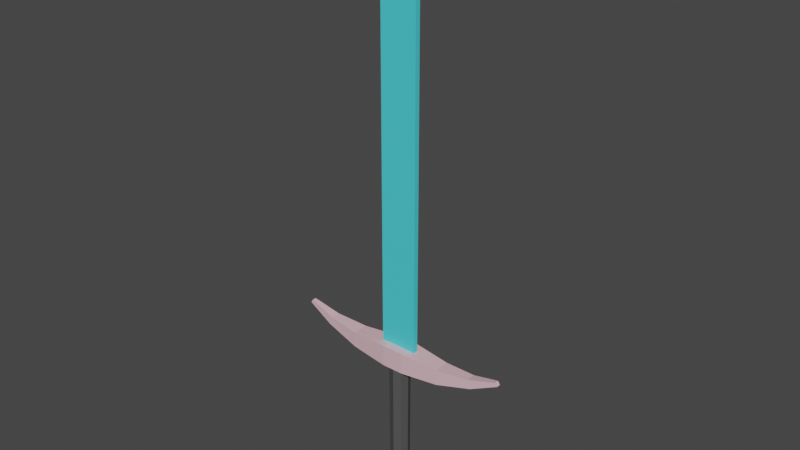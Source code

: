 # Source: TestSword.blend  (saved by Blender 2.80.75; exported with 4.5.12 LTS)
import bpy
from mathutils import Matrix  # noqa: F401  (used for matrix-valued properties, if any)

bpy.ops.wm.read_factory_settings(use_empty=True)
scene = bpy.context.scene
scene.name = 'Scene'

# ---- collections
col_collection = bpy.data.collections.new('Collection'); scene.collection.children.link(col_collection)

# ---- materials (node trees are filled in below, after node groups)
mat_blade = bpy.data.materials.new('Blade')
mat_blade.use_transparent_shadow = False
mat_grib = bpy.data.materials.new('Grib')
mat_grib.use_transparent_shadow = False
mat_part = bpy.data.materials.new('Part')
mat_part.use_transparent_shadow = False

# ---- material node trees
mat_blade.use_nodes = True; mat_blade.node_tree.nodes.clear()
_N = mat_blade.node_tree.nodes; _L = mat_blade.node_tree.links
n0 = _N.new('ShaderNodeOutputMaterial'); n0.name = 'Material Output'; n0.location = (300, 300)
n1 = _N.new('ShaderNodeBsdfPrincipled'); n1.name = 'Principled BSDF'; n1.location = (10, 300)
n1.distribution = 'GGX'
n1.subsurface_method = 'BURLEY'
n1.inputs[0].default_value = (0.07333, 0.7108, 0.8, 1.0)
n1.inputs[3].default_value = 1.45
n1.inputs[27].default_value = (0.0, 0.0, 0.0, 1.0)
n1.inputs[28].default_value = 1.0
_L.new(n1.outputs[0], n0.inputs[0])
n0.is_active_output = True
mat_grib.use_nodes = True; mat_grib.node_tree.nodes.clear()
_N = mat_grib.node_tree.nodes; _L = mat_grib.node_tree.links
n0 = _N.new('ShaderNodeOutputMaterial'); n0.name = 'Material Output'; n0.location = (300, 300)
n1 = _N.new('ShaderNodeBsdfPrincipled'); n1.name = 'Principled BSDF'; n1.location = (10, 300)
n1.distribution = 'GGX'
n1.subsurface_method = 'BURLEY'
n1.inputs[0].default_value = (0.08001, 0.08001, 0.08001, 1.0)
n1.inputs[3].default_value = 1.45
n1.inputs[27].default_value = (0.0, 0.0, 0.0, 1.0)
n1.inputs[28].default_value = 1.0
_L.new(n1.outputs[0], n0.inputs[0])
n0.is_active_output = True
mat_part.use_nodes = True; mat_part.node_tree.nodes.clear()
_N = mat_part.node_tree.nodes; _L = mat_part.node_tree.links
n0 = _N.new('ShaderNodeOutputMaterial'); n0.name = 'Material Output'; n0.location = (300, 300)
n1 = _N.new('ShaderNodeBsdfPrincipled'); n1.name = 'Principled BSDF'; n1.location = (10, 300)
n1.distribution = 'GGX'
n1.subsurface_method = 'BURLEY'
n1.inputs[0].default_value = (0.8, 0.5149, 0.5705, 1.0)
n1.inputs[3].default_value = 1.45
n1.inputs[27].default_value = (0.0, 0.0, 0.0, 1.0)
n1.inputs[28].default_value = 1.0
_L.new(n1.outputs[0], n0.inputs[0])
n0.is_active_output = True

# ---- world
world_world = bpy.data.worlds.new('World'); scene.world = world_world
world_world.use_nodes = True; world_world.node_tree.nodes.clear()
_N = world_world.node_tree.nodes; _L = world_world.node_tree.links
n0 = _N.new('ShaderNodeOutputWorld'); n0.name = 'World Output'; n0.location = (300, 300)
n1 = _N.new('ShaderNodeBackground'); n1.name = 'Background'; n1.location = (10, 300)
n1.inputs[0].default_value = (0.05088, 0.05088, 0.05088, 1.0)
_L.new(n1.outputs[0], n0.inputs[0])
n0.is_active_output = True
world_world.color = (0.05088, 0.05088, 0.05088)
world_world.use_sun_shadow = False
world_world.sun_shadow_jitter_overblur = 0.0

# ---- meshes
me_cylinder = bpy.data.meshes.new('Cylinder')
me_cylinder.from_pydata([(-4.252e-08, 0.0287, -0.04831), (-4.268e-08, 0.03007, 0.3522), (-0.3268, -0.006064, 0.4326), (-0.3328, -0.006064, 0.4227), (-0.2521, -0.01408, 0.3835), (-0.2438, -0.01408, 0.4092), (-0.2521, 0.01408, 0.3835), (-0.2438, 0.01408, 0.4092), (-4.503e-08, -0.0287, -0.04831), (-4.531e-08, -0.03007, 0.3522), (-0.0203, -0.0203, -0.04831), (-0.02126, -0.02126, 0.3522), (-0.0287, 1.364e-08, -0.04831), (-0.03007, 1.354e-08, 0.3522), (-0.0203, 0.0203, -0.04831), (-0.02126, 0.02126, 0.3522), (-0.03196, -0.03332, 0.3458), (-0.03196, -0.03332, 0.4097), (-0.03196, 0.03332, 0.3458), (-0.03196, 0.03332, 0.4097), (-0.1463, 0.02399, 0.4008), (-0.1463, 0.02399, 0.3548), (-0.1463, -0.02399, 0.4008), (-0.1463, -0.02399, 0.3548), (3.725e-09, 0.03332, 0.3458), (3.725e-09, 0.03332, 0.4097), (3.725e-09, -0.03332, 0.3458), (3.725e-09, -0.03332, 0.4097), (-0.3328, 0.006064, 0.4227), (-0.3268, 0.006064, 0.4326), (0.0, 0.007593, 1.614), (0.0, -0.007593, 1.614), (-0.01224, -0.007593, 1.614), (-0.01224, 0.007593, 1.614), (-0.05491, 0.007593, 1.548), (-0.05491, 0.007593, 0.3833), (-0.05491, -0.007593, 1.548), (-0.05491, -0.007593, 0.3833), (0.0, 0.007593, 0.3833), (0.0, -0.007593, 1.548), (0.0, -0.007593, 0.3833), (0.0, 0.007593, 1.548)], [], [(4, 5, 2, 3), (3, 2, 29, 28), (22, 20, 7, 5), (23, 22, 5, 4), (8, 9, 11, 10), (10, 11, 13, 12), (20, 21, 6, 7), (12, 13, 15, 14), (14, 15, 1, 0), (5, 7, 29, 2), (18, 16, 23, 21), (21, 23, 4, 6), (17, 19, 20, 22), (26, 27, 17, 16), (6, 4, 3, 28), (25, 19, 17, 27), (19, 18, 21, 20), (18, 24, 26, 16), (16, 17, 22, 23), (18, 19, 25, 24), (7, 6, 28, 29), (36, 39, 31, 32), (40, 39, 36, 37), (37, 36, 34, 35), (41, 34, 33, 30), (34, 36, 32, 33), (35, 38, 40, 37), (35, 34, 41, 38), (30, 33, 32, 31), (8, 10, 12, 14, 0)])
me_cylinder.polygons.foreach_set('material_index', [2, 2, 2, 2, 1, 1, 2, 1, 1, 2, 2, 2, 2, 2, 2, 2, 2, 2, 2, 2, 2, 0, 0, 0, 0, 0, 0, 0, 0, 1])
_uv = me_cylinder.uv_layers.new(name='UVMap')
_uv.uv.foreach_set('vector', [0.375, 1.0, 0.625, 1.0, 0.625, 1.0, 0.375, 1.0, 0.375, 0.0, 0.625, 0.0, 0.625, 0.25, 0.375, 0.25, 0.875, 0.75, 0.875, 0.5, 0.875, 0.5, 0.875, 0.75, 0.375, 1.0, 0.625, 1.0, 0.625, 1.0, 0.375, 1.0, 0.5, 0.5, 0.5, 1.0, 0.375, 1.0, 0.375, 0.5, 0.375, 0.5, 0.375, 1.0, 0.25, 1.0, 0.25, 0.5, 0.625, 0.25, 0.375, 0.25, 0.375, 0.25, 0.625, 0.25, 0.25, 0.5, 0.25, 1.0, 0.125, 1.0, 0.125, 0.5, 0.125, 0.5, 0.125, 1.0, 0.0, 1.0, 0.0, 0.5, 0.875, 0.75, 0.875, 0.5, 0.875, 0.5, 0.875, 0.75, 0.125, 0.5, 0.125, 0.75, 0.125, 0.75, 0.125, 0.5, 0.125, 0.5, 0.125, 0.75, 0.125, 0.75, 0.125, 0.5, 0.875, 0.75, 0.875, 0.5, 0.875, 0.5, 0.875, 0.75, 0.375, 0.875, 0.625, 0.875, 0.625, 1.0, 0.375, 1.0, 0.125, 0.5, 0.125, 0.75, 0.125, 0.75, 0.125, 0.5, 0.75, 0.5, 0.875, 0.5, 0.875, 0.75, 0.75, 0.75, 0.625, 0.25, 0.375, 0.25, 0.375, 0.25, 0.625, 0.25, 0.125, 0.5, 0.25, 0.5, 0.25, 0.75, 0.125, 0.75, 0.375, 1.0, 0.625, 1.0, 0.625, 1.0, 0.375, 1.0, 0.375, 0.25, 0.625, 0.25, 0.625, 0.375, 0.375, 0.375, 0.625, 0.25, 0.375, 0.25, 0.375, 0.25, 0.625, 0.25, 0.625, 0.5, 0.625, 0.375, 0.625, 0.375, 0.625, 0.5, 0.375, 0.375, 0.625, 0.375, 0.625, 0.5, 0.375, 0.5, 0.375, 0.5, 0.625, 0.5, 0.625, 0.75, 0.375, 0.75, 0.625, 0.875, 0.625, 0.75, 0.625, 0.75, 0.625, 0.875, 0.625, 0.75, 0.625, 0.5, 0.625, 0.5, 0.625, 0.75, 0.125, 0.5, 0.25, 0.5, 0.25, 0.75, 0.125, 0.75, 0.375, 0.75, 0.625, 0.75, 0.625, 0.875, 0.375, 0.875, 0.75, 0.5, 0.875, 0.5, 0.875, 0.75, 0.75, 0.75, 0.5, 0.5, 0.375, 0.5, 0.25, 0.5, 0.125, 0.5, 0.0, 0.5])
me_cylinder.materials.append(mat_blade)
me_cylinder.materials.append(mat_grib)
me_cylinder.materials.append(mat_part)
me_cylinder.use_remesh_preserve_volume = False
me_cylinder.use_remesh_preserve_attributes = False
me_cylinder.use_mirror_vertex_groups = False
me_cylinder.update()

# ---- objects
ob_body = bpy.data.objects.new('Body', me_cylinder)

# ---- transforms, parenting, visibility, modifiers, constraints
ob_body.location = (0.0, 0.0, 0.0)
ob_body.lineart.crease_threshold = 0.0
_m = ob_body.modifiers.new('Mirror', 'MIRROR')
_m.use_clip = True

# ---- collection membership
col_collection.objects.link(ob_body)

# ---- scene / render settings (as saved in the file)
scene.frame_start = 1; scene.frame_end = 250; scene.frame_set(1)
scene.render.engine = 'BLENDER_EEVEE_NEXT'
scene.cycles.use_denoising = False
scene.cycles.samples = 128
scene.cycles.sampling_pattern = 'TABULATED_SOBOL'
scene.cycles.use_adaptive_sampling = False
scene.cycles.use_light_tree = False
scene.view_settings.view_transform = 'Filmic'
bpy.context.view_layer.update()

# ---- added for rendering (the .blend has no active camera and no usable light): camera, sun
cam_auto = bpy.data.cameras.new('AutoCamera')
cam_auto.lens = 50.0
cam_auto.sensor_width = 36.0
cam_auto.clip_end = 1000.0
ob_auto_camera = bpy.data.objects.new('AutoCamera', cam_auto)
scene.collection.objects.link(ob_auto_camera)
ob_auto_camera.location = (1.65811, -1.98973, 2.10948)
ob_auto_camera.rotation_euler = (1.09748, -7.21219e-08, 0.694738)
scene.camera = ob_auto_camera
light_auto_sun = bpy.data.lights.new('AutoSun', 'SUN')
light_auto_sun.energy = 3.0
light_auto_sun.angle = 0.0523599
ob_auto_sun = bpy.data.objects.new('AutoSun', light_auto_sun)
scene.collection.objects.link(ob_auto_sun)
ob_auto_sun.rotation_euler = (0.872665, 0.174533, 0.523599)
bpy.context.view_layer.update()
